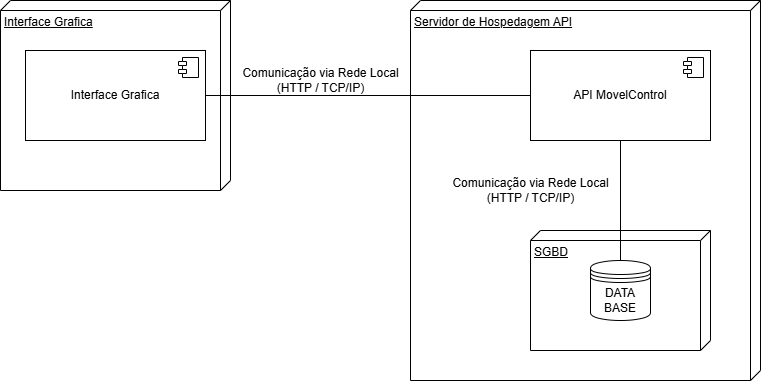

The diagram above was exported from draw.io. Its source (the exported page's mxGraphModel, read from the mxfile embedded in the PNG):
<mxGraphModel dx="1426" dy="777" grid="1" gridSize="10" guides="1" tooltips="1" connect="1" arrows="1" fold="1" page="1" pageScale="1" pageWidth="1169" pageHeight="827" math="0" shadow="0">
  <root>
    <mxCell id="0" />
    <mxCell id="1" parent="0" />
    <mxCell id="wrkvcQ_q3QfgYqhIHPEw-133" value="Servidor de Hospedagem API" style="verticalAlign=top;align=left;spacingTop=8;spacingLeft=2;spacingRight=12;shape=cube;size=10;direction=south;fontStyle=4;html=1;whiteSpace=wrap;" vertex="1" parent="1">
      <mxGeometry x="480" y="180" width="350" height="380" as="geometry" />
    </mxCell>
    <mxCell id="wrkvcQ_q3QfgYqhIHPEw-154" value="SGBD" style="verticalAlign=top;align=left;spacingTop=8;spacingLeft=2;spacingRight=12;shape=cube;size=10;direction=south;fontStyle=4;html=1;whiteSpace=wrap;" vertex="1" parent="1">
      <mxGeometry x="600" y="410" width="180" height="120" as="geometry" />
    </mxCell>
    <mxCell id="wrkvcQ_q3QfgYqhIHPEw-132" value="Interface Grafica" style="verticalAlign=top;align=left;spacingTop=8;spacingLeft=2;spacingRight=12;shape=cube;size=10;direction=south;fontStyle=4;html=1;whiteSpace=wrap;" vertex="1" parent="1">
      <mxGeometry x="70" y="180" width="230" height="190" as="geometry" />
    </mxCell>
    <mxCell id="wrkvcQ_q3QfgYqhIHPEw-152" style="rounded=0;orthogonalLoop=1;jettySize=auto;html=1;exitX=1;exitY=0.5;exitDx=0;exitDy=0;entryX=0;entryY=0.5;entryDx=0;entryDy=0;endArrow=none;startFill=0;" edge="1" parent="1" source="wrkvcQ_q3QfgYqhIHPEw-147" target="wrkvcQ_q3QfgYqhIHPEw-149">
      <mxGeometry relative="1" as="geometry" />
    </mxCell>
    <mxCell id="wrkvcQ_q3QfgYqhIHPEw-147" value="Interface Grafica" style="html=1;dropTarget=0;whiteSpace=wrap;" vertex="1" parent="1">
      <mxGeometry x="95" y="230" width="180" height="90" as="geometry" />
    </mxCell>
    <mxCell id="wrkvcQ_q3QfgYqhIHPEw-148" value="" style="shape=module;jettyWidth=8;jettyHeight=4;" vertex="1" parent="wrkvcQ_q3QfgYqhIHPEw-147">
      <mxGeometry x="1" width="20" height="20" relative="1" as="geometry">
        <mxPoint x="-27" y="7" as="offset" />
      </mxGeometry>
    </mxCell>
    <mxCell id="wrkvcQ_q3QfgYqhIHPEw-155" style="edgeStyle=orthogonalEdgeStyle;rounded=0;orthogonalLoop=1;jettySize=auto;html=1;entryX=0.5;entryY=0;entryDx=0;entryDy=0;endArrow=none;startFill=0;" edge="1" parent="1" source="wrkvcQ_q3QfgYqhIHPEw-149" target="wrkvcQ_q3QfgYqhIHPEw-151">
      <mxGeometry relative="1" as="geometry" />
    </mxCell>
    <mxCell id="wrkvcQ_q3QfgYqhIHPEw-149" value="API MovelControl" style="html=1;dropTarget=0;whiteSpace=wrap;" vertex="1" parent="1">
      <mxGeometry x="600" y="230" width="180" height="90" as="geometry" />
    </mxCell>
    <mxCell id="wrkvcQ_q3QfgYqhIHPEw-150" value="" style="shape=module;jettyWidth=8;jettyHeight=4;" vertex="1" parent="wrkvcQ_q3QfgYqhIHPEw-149">
      <mxGeometry x="1" width="20" height="20" relative="1" as="geometry">
        <mxPoint x="-27" y="7" as="offset" />
      </mxGeometry>
    </mxCell>
    <mxCell id="wrkvcQ_q3QfgYqhIHPEw-151" value="DATA&lt;div&gt;BASE&lt;/div&gt;" style="shape=datastore;whiteSpace=wrap;html=1;" vertex="1" parent="1">
      <mxGeometry x="660" y="440" width="60" height="60" as="geometry" />
    </mxCell>
    <mxCell id="wrkvcQ_q3QfgYqhIHPEw-156" value="Comunicação via Rede Local&lt;div&gt;(HTTP / TCP/IP)&lt;/div&gt;" style="text;html=1;align=center;verticalAlign=middle;resizable=0;points=[];autosize=1;strokeColor=none;fillColor=none;" vertex="1" parent="1">
      <mxGeometry x="300" y="240" width="180" height="40" as="geometry" />
    </mxCell>
    <mxCell id="wrkvcQ_q3QfgYqhIHPEw-159" value="Comunicação via Rede Local&lt;div&gt;(HTTP / TCP/IP)&lt;/div&gt;" style="text;html=1;align=center;verticalAlign=middle;resizable=0;points=[];autosize=1;strokeColor=none;fillColor=none;" vertex="1" parent="1">
      <mxGeometry x="510" y="350" width="180" height="40" as="geometry" />
    </mxCell>
  </root>
</mxGraphModel>